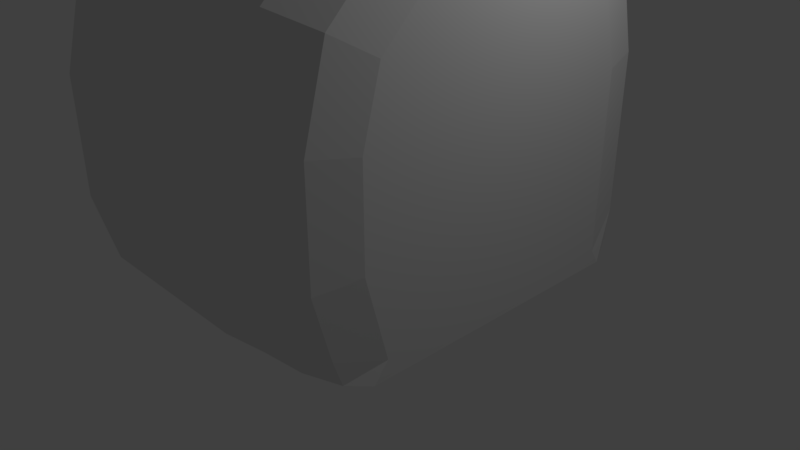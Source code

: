 # Source: base.blend  (saved by Blender 2.79.0; exported with 4.5.12 LTS)
import bpy
from mathutils import Matrix  # noqa: F401  (used for matrix-valued properties, if any)

bpy.ops.wm.read_factory_settings(use_empty=True)
scene = bpy.context.scene
scene.name = 'Scene'

# ---- collections
col_collection_1 = bpy.data.collections.new('Collection 1'); scene.collection.children.link(col_collection_1)

# ---- world
world_world = bpy.data.worlds.new('World'); scene.world = world_world
world_world.color = (0.05088, 0.05088, 0.05088)
world_world.use_sun_shadow = False
world_world.sun_shadow_jitter_overblur = 0.0
world_world.cycles.sampling_method = 'MANUAL'

# ---- cameras
cam_camera = bpy.data.cameras.new('Camera')
cam_camera.clip_end = 100.0
cam_camera.lens = 35.0
cam_camera.sensor_width = 32.0
cam_camera.sensor_height = 18.0
cam_camera.ortho_scale = 7.314
cam_camera.dof.focus_distance = 0.0
cam_camera.dof.aperture_fstop = 128.0

# ---- lights
light_lamp = bpy.data.lights.new('Lamp', 'POINT')
light_lamp.transmission_factor = 0.0
light_lamp.cutoff_distance = 30.0
light_lamp.energy = 100.0
light_lamp.shadow_buffer_clip_start = 1.001
light_lamp.shadow_soft_size = 0.1
light_lamp.shadow_maximum_resolution = 0.006
light_lamp.use_absolute_resolution = True

# ---- meshes
me_cube = bpy.data.meshes.new('Cube')
me_cube.from_pydata([(0.0, -0.4921, 4.102), (0.0, -2.964, 1.63), (0.0, -1.728, 3.771), (0.0, -2.633, 2.866), (0.0, 2.871, 1.671), (0.0, 0.4396, 4.102), (0.0, 2.545, 2.887), (0.0, 1.655, 3.776), (-2.131, -1.814, -1.0), (0.0, -2.964, 0.1501), (0.0, -1.814, -1.0), (0.0, -2.81, -0.4249), (0.0, -2.389, -0.8459), (-2.131, 1.952, -1.0), (0.0, 1.952, -1.0), (0.0, 2.871, -0.08128), (0.0, 2.602, -0.7309), (-2.131, -1.909, 1.491), (-1.076, -2.964, 1.63), (-1.99, -2.437, 1.561), (-1.603, -2.823, 1.611), (-2.131, -0.3532, 3.047), (-1.076, -0.4921, 4.102), (-1.99, -0.4226, 3.575), (-1.603, -0.4735, 3.961), (-2.131, -1.687, 2.32), (-1.076, -2.633, 2.866), (-1.99, -2.16, 2.593), (-1.603, -2.506, 2.793), (-2.131, -1.182, 2.825), (-1.076, -1.728, 3.771), (-1.99, -1.455, 3.298), (-1.603, -1.655, 3.644), (-2.131, 0.3007, 3.047), (-1.076, 0.4396, 4.102), (-1.99, 0.3701, 3.575), (-1.603, 0.421, 3.961), (-2.131, 1.816, 1.532), (-1.076, 2.871, 1.671), (-1.99, 2.343, 1.602), (-1.603, 2.729, 1.652), (-2.131, 1.109, 2.831), (-1.076, 1.655, 3.776), (-1.99, 1.382, 3.303), (-1.603, 1.582, 3.65), (-2.131, 1.599, 2.341), (-1.076, 2.545, 2.887), (-1.99, 2.072, 2.614), (-1.603, 2.418, 2.813), (-2.131, -1.909, 0.289), (-1.076, -2.964, 0.1501), (-1.99, -2.437, 0.2196), (-1.603, -2.823, 0.1687), (-1.076, -2.389, -0.8459), (-2.131, -1.814, -1.0), (-1.603, -2.312, -0.8666), (-1.99, -2.102, -0.923), (-2.131, -1.626, -0.7667), (-1.076, -2.81, -0.4249), (-1.99, -2.218, -0.5958), (-1.603, -2.651, -0.4707), (-2.131, 1.816, -0.7906), (-1.076, 2.871, -0.08128), (-1.99, 2.343, -0.436), (-1.603, 2.729, -0.1763), (-2.131, 1.952, -1.0), (-1.076, 2.602, -0.7309), (-1.99, 2.277, -0.8655), (-1.603, 2.514, -0.767)], [], [(0, 22, 30, 2), (2, 30, 26, 3), (5, 34, 22, 0), (34, 5, 7, 42), (9, 1, 18, 50), (46, 6, 4, 38), (58, 11, 9, 50), (62, 38, 4, 15), (3, 26, 18, 1), (53, 12, 11, 58), (16, 66, 62, 15), (8, 10, 12, 53, 55, 56, 54), (42, 7, 6, 46), (14, 13, 65, 67, 68, 66, 16), (13, 14, 10, 8), (21, 29, 31, 23), (23, 31, 32, 24), (24, 32, 30, 22), (29, 25, 27, 31), (31, 27, 28, 32), (32, 28, 26, 30), (25, 17, 19, 27), (27, 19, 20, 28), (28, 20, 18, 26), (41, 33, 35, 43), (43, 35, 36, 44), (44, 36, 34, 42), (45, 41, 43, 47), (47, 43, 44, 48), (48, 44, 42, 46), (37, 45, 47, 39), (39, 47, 48, 40), (40, 48, 46, 38), (33, 21, 23, 35), (35, 23, 24, 36), (36, 24, 22, 34), (57, 54, 56, 59), (59, 56, 55, 60), (60, 55, 53, 58), (49, 57, 59, 51), (51, 59, 60, 52), (52, 60, 58, 50), (17, 49, 51, 19), (19, 51, 52, 20), (20, 52, 50, 18), (65, 61, 63, 67), (67, 63, 64, 68), (68, 64, 62, 66), (61, 37, 39, 63), (63, 39, 40, 64), (64, 40, 38, 62), (8, 54, 57, 49, 17, 25, 29, 21, 33, 41, 45, 37, 61, 65, 13)])
me_cube.use_remesh_preserve_volume = False
me_cube.use_remesh_preserve_attributes = False
me_cube.use_mirror_vertex_groups = False
me_cube.update()

# ---- objects
ob_cube = bpy.data.objects.new('Cube', me_cube)
ob_lamp = bpy.data.objects.new('Lamp', light_lamp)
ob_camera = bpy.data.objects.new('Camera', cam_camera)

# ---- transforms, parenting, visibility, modifiers, constraints
ob_cube.location = (0.0, 0.0, 1.0)
ob_cube.lineart.crease_threshold = 0.0
_m = ob_cube.modifiers.new('Mirror', 'MIRROR')
ob_lamp.location = (4.076, 1.005, 5.904)
ob_lamp.rotation_euler = (0.6503, 0.05522, 1.866)
ob_lamp.lock_rotations_4d = False
ob_lamp.empty_display_type = 'ARROWS'
ob_lamp.color = (0.0, 0.0, 0.0, 0.0)
ob_lamp.lineart.crease_threshold = 0.0
ob_camera.location = (7.481, -6.508, 5.344)
ob_camera.rotation_euler = (1.109, 0.0, 0.8149)
ob_camera.lock_rotations_4d = False
ob_camera.empty_display_type = 'ARROWS'
ob_camera.color = (0.0, 0.0, 0.0, 0.0)
ob_camera.display_type = 'WIRE'
ob_camera.lineart.crease_threshold = 0.0

# ---- collection membership
col_collection_1.objects.link(ob_cube)
col_collection_1.objects.link(ob_lamp)
col_collection_1.objects.link(ob_camera)

# ---- scene / render settings (as saved in the file)
scene.camera = ob_camera
scene.frame_start = 1; scene.frame_end = 250; scene.frame_set(1)
scene.render.engine = 'BLENDER_EEVEE_NEXT'
scene.render.resolution_percentage = 50
scene.render.dither_intensity = 0.0
scene.cycles.use_denoising = False
scene.cycles.samples = 128
scene.cycles.sampling_pattern = 'TABULATED_SOBOL'
scene.cycles.use_adaptive_sampling = False
scene.cycles.use_light_tree = False
scene.cycles.blur_glossy = 0.0
scene.cycles.sample_clamp_indirect = 0.0
scene.view_settings.view_transform = 'Standard'
bpy.context.view_layer.update()
